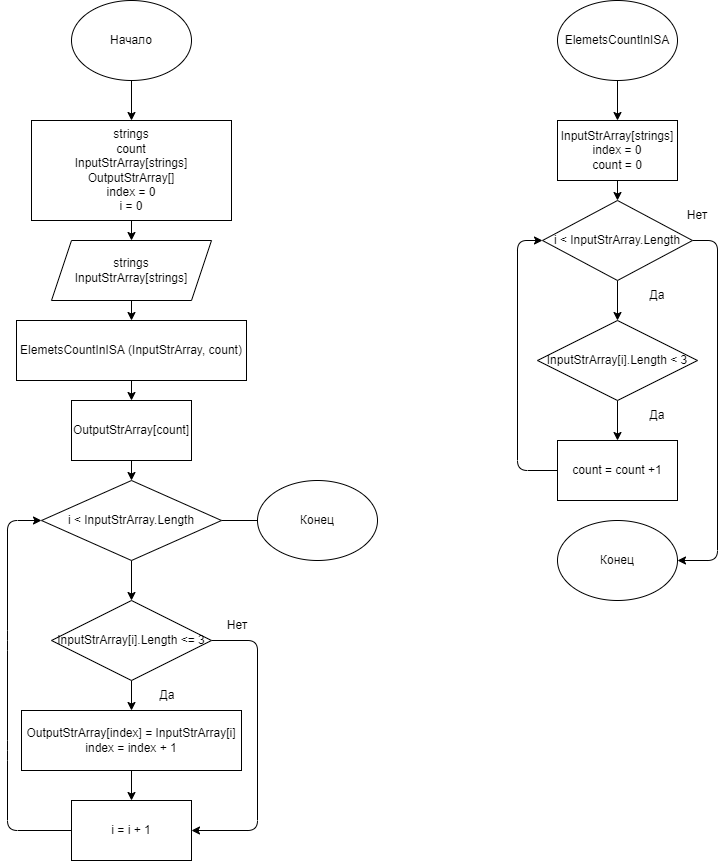

The diagram above was exported from draw.io. Its source (the exported page's mxGraphModel, read from the mxfile embedded in the PNG):
<mxGraphModel dx="557" dy="1129" grid="1" gridSize="10" guides="1" tooltips="1" connect="1" arrows="1" fold="1" page="1" pageScale="1" pageWidth="827" pageHeight="1169" math="0" shadow="0">
  <root>
    <mxCell id="0" />
    <mxCell id="1" parent="0" />
    <mxCell id="2" style="edgeStyle=none;html=1;" edge="1" parent="1" source="3" target="5">
      <mxGeometry relative="1" as="geometry" />
    </mxCell>
    <mxCell id="3" value="Начало" style="ellipse;whiteSpace=wrap;html=1;" vertex="1" parent="1">
      <mxGeometry x="94" y="40" width="120" height="80" as="geometry" />
    </mxCell>
    <mxCell id="4" style="edgeStyle=none;html=1;" edge="1" parent="1" source="5" target="7">
      <mxGeometry relative="1" as="geometry" />
    </mxCell>
    <mxCell id="5" value="strings&lt;br&gt;count&lt;br&gt;InputStrArray[strings]&lt;br&gt;OutputStrArray[]&lt;br&gt;index = 0&lt;br&gt;i = 0" style="rounded=0;whiteSpace=wrap;html=1;" vertex="1" parent="1">
      <mxGeometry x="54" y="160" width="200" height="100" as="geometry" />
    </mxCell>
    <mxCell id="6" style="edgeStyle=none;html=1;" edge="1" parent="1" source="7" target="10">
      <mxGeometry relative="1" as="geometry" />
    </mxCell>
    <mxCell id="7" value="&lt;span&gt;strings&lt;br&gt;InputStrArray[strings]&lt;/span&gt;" style="shape=parallelogram;perimeter=parallelogramPerimeter;whiteSpace=wrap;html=1;fixedSize=1;" vertex="1" parent="1">
      <mxGeometry x="74" y="280" width="160" height="60" as="geometry" />
    </mxCell>
    <mxCell id="8" value="Да" style="text;html=1;strokeColor=none;fillColor=none;align=center;verticalAlign=middle;whiteSpace=wrap;rounded=0;" vertex="1" parent="1">
      <mxGeometry x="160" y="720" width="60" height="30" as="geometry" />
    </mxCell>
    <mxCell id="9" style="edgeStyle=none;html=1;" edge="1" parent="1" source="10" target="12">
      <mxGeometry relative="1" as="geometry" />
    </mxCell>
    <mxCell id="10" value="&lt;span&gt;ElemetsCountInISA (InputStrArray, count)&lt;/span&gt;" style="rounded=0;whiteSpace=wrap;html=1;" vertex="1" parent="1">
      <mxGeometry x="39" y="360" width="230" height="60" as="geometry" />
    </mxCell>
    <mxCell id="11" style="edgeStyle=none;html=1;entryX=0.5;entryY=0;entryDx=0;entryDy=0;" edge="1" parent="1" source="12" target="23">
      <mxGeometry relative="1" as="geometry" />
    </mxCell>
    <mxCell id="12" value="&lt;span&gt;OutputStrArray[count]&lt;/span&gt;" style="rounded=0;whiteSpace=wrap;html=1;" vertex="1" parent="1">
      <mxGeometry x="94" y="440" width="120" height="60" as="geometry" />
    </mxCell>
    <mxCell id="13" style="edgeStyle=none;html=1;exitX=0.5;exitY=1;exitDx=0;exitDy=0;entryX=0.5;entryY=0;entryDx=0;entryDy=0;" edge="1" parent="1" source="15" target="18">
      <mxGeometry relative="1" as="geometry" />
    </mxCell>
    <mxCell id="14" style="edgeStyle=none;html=1;exitX=1;exitY=0.5;exitDx=0;exitDy=0;entryX=1;entryY=0.5;entryDx=0;entryDy=0;" edge="1" parent="1" source="15" target="19">
      <mxGeometry relative="1" as="geometry">
        <Array as="points">
          <mxPoint x="280" y="680" />
          <mxPoint x="280" y="870" />
        </Array>
      </mxGeometry>
    </mxCell>
    <mxCell id="15" value="&lt;span&gt;InputStrArray[i].Length &amp;lt;= 3&lt;/span&gt;" style="rhombus;whiteSpace=wrap;html=1;" vertex="1" parent="1">
      <mxGeometry x="74" y="640" width="160" height="80" as="geometry" />
    </mxCell>
    <mxCell id="16" style="edgeStyle=none;html=1;exitX=0;exitY=0.5;exitDx=0;exitDy=0;entryX=0;entryY=0.5;entryDx=0;entryDy=0;" edge="1" parent="1" source="19" target="23">
      <mxGeometry relative="1" as="geometry">
        <Array as="points">
          <mxPoint x="30" y="870" />
          <mxPoint x="30" y="790" />
          <mxPoint x="30" y="680" />
          <mxPoint x="30" y="560" />
        </Array>
      </mxGeometry>
    </mxCell>
    <mxCell id="17" style="edgeStyle=none;html=1;" edge="1" parent="1" source="18" target="19">
      <mxGeometry relative="1" as="geometry" />
    </mxCell>
    <mxCell id="18" value="&lt;span&gt;OutputStrArray[index] =&amp;nbsp;&lt;/span&gt;InputStrArray[i]&lt;br&gt;index = index + 1" style="rounded=0;whiteSpace=wrap;html=1;" vertex="1" parent="1">
      <mxGeometry x="44" y="750" width="220" height="60" as="geometry" />
    </mxCell>
    <mxCell id="19" value="&lt;span&gt;i = i + 1&lt;/span&gt;" style="rounded=0;whiteSpace=wrap;html=1;" vertex="1" parent="1">
      <mxGeometry x="94" y="840" width="120" height="60" as="geometry" />
    </mxCell>
    <mxCell id="20" value="Нет" style="text;html=1;strokeColor=none;fillColor=none;align=center;verticalAlign=middle;whiteSpace=wrap;rounded=0;" vertex="1" parent="1">
      <mxGeometry x="230" y="650" width="60" height="30" as="geometry" />
    </mxCell>
    <mxCell id="21" style="edgeStyle=none;html=1;" edge="1" parent="1" source="23">
      <mxGeometry relative="1" as="geometry">
        <mxPoint x="300" y="560" as="targetPoint" />
      </mxGeometry>
    </mxCell>
    <mxCell id="22" style="edgeStyle=none;html=1;entryX=0.5;entryY=0;entryDx=0;entryDy=0;" edge="1" parent="1" source="23" target="15">
      <mxGeometry relative="1" as="geometry" />
    </mxCell>
    <mxCell id="23" value="&lt;span&gt;i &amp;lt; InputStrArray.Length&lt;/span&gt;" style="rhombus;whiteSpace=wrap;html=1;" vertex="1" parent="1">
      <mxGeometry x="64" y="520" width="180" height="80" as="geometry" />
    </mxCell>
    <mxCell id="24" value="Конец" style="ellipse;whiteSpace=wrap;html=1;" vertex="1" parent="1">
      <mxGeometry x="280" y="520" width="120" height="80" as="geometry" />
    </mxCell>
    <mxCell id="25" style="edgeStyle=none;html=1;entryX=0.5;entryY=0;entryDx=0;entryDy=0;" edge="1" parent="1" source="26" target="28">
      <mxGeometry relative="1" as="geometry" />
    </mxCell>
    <mxCell id="26" value="ElemetsCountInISA" style="ellipse;whiteSpace=wrap;html=1;" vertex="1" parent="1">
      <mxGeometry x="580" y="40" width="120" height="80" as="geometry" />
    </mxCell>
    <mxCell id="27" style="edgeStyle=none;html=1;" edge="1" parent="1" source="28" target="35">
      <mxGeometry relative="1" as="geometry" />
    </mxCell>
    <mxCell id="28" value="&lt;span&gt;InputStrArray[strings]&lt;/span&gt;&lt;br&gt;index = 0&lt;br&gt;&lt;span&gt;count = 0&lt;br&gt;&lt;/span&gt;" style="rounded=0;whiteSpace=wrap;html=1;" vertex="1" parent="1">
      <mxGeometry x="580" y="160" width="120" height="60" as="geometry" />
    </mxCell>
    <mxCell id="29" style="edgeStyle=none;html=1;entryX=0.5;entryY=0;entryDx=0;entryDy=0;" edge="1" parent="1" source="30" target="32">
      <mxGeometry relative="1" as="geometry" />
    </mxCell>
    <mxCell id="30" value="&lt;span&gt;InputStrArray[i].Length &amp;lt; 3&lt;/span&gt;" style="rhombus;whiteSpace=wrap;html=1;" vertex="1" parent="1">
      <mxGeometry x="560" y="360" width="160" height="80" as="geometry" />
    </mxCell>
    <mxCell id="31" style="edgeStyle=none;html=1;entryX=0;entryY=0.5;entryDx=0;entryDy=0;" edge="1" parent="1" source="32" target="35">
      <mxGeometry relative="1" as="geometry">
        <Array as="points">
          <mxPoint x="540" y="510" />
          <mxPoint x="540" y="280" />
        </Array>
      </mxGeometry>
    </mxCell>
    <mxCell id="32" value="count = count +1" style="rounded=0;whiteSpace=wrap;html=1;" vertex="1" parent="1">
      <mxGeometry x="580" y="480" width="120" height="60" as="geometry" />
    </mxCell>
    <mxCell id="33" style="edgeStyle=none;html=1;" edge="1" parent="1" source="35" target="30">
      <mxGeometry relative="1" as="geometry" />
    </mxCell>
    <mxCell id="34" style="edgeStyle=none;html=1;entryX=1;entryY=0.5;entryDx=0;entryDy=0;" edge="1" parent="1" source="35" target="38">
      <mxGeometry relative="1" as="geometry">
        <Array as="points">
          <mxPoint x="740" y="280" />
          <mxPoint x="740" y="600" />
        </Array>
      </mxGeometry>
    </mxCell>
    <mxCell id="35" value="i &amp;lt; InputStrArray.Length" style="rhombus;whiteSpace=wrap;html=1;" vertex="1" parent="1">
      <mxGeometry x="565" y="240" width="150" height="80" as="geometry" />
    </mxCell>
    <mxCell id="36" value="Да" style="text;html=1;strokeColor=none;fillColor=none;align=center;verticalAlign=middle;whiteSpace=wrap;rounded=0;" vertex="1" parent="1">
      <mxGeometry x="650" y="320" width="60" height="30" as="geometry" />
    </mxCell>
    <mxCell id="37" value="Да" style="text;html=1;strokeColor=none;fillColor=none;align=center;verticalAlign=middle;whiteSpace=wrap;rounded=0;" vertex="1" parent="1">
      <mxGeometry x="650" y="440" width="60" height="30" as="geometry" />
    </mxCell>
    <mxCell id="38" value="Конец" style="ellipse;whiteSpace=wrap;html=1;" vertex="1" parent="1">
      <mxGeometry x="580" y="560" width="120" height="80" as="geometry" />
    </mxCell>
    <mxCell id="39" value="Нет" style="text;html=1;strokeColor=none;fillColor=none;align=center;verticalAlign=middle;whiteSpace=wrap;rounded=0;" vertex="1" parent="1">
      <mxGeometry x="690" y="240" width="60" height="30" as="geometry" />
    </mxCell>
  </root>
</mxGraphModel>